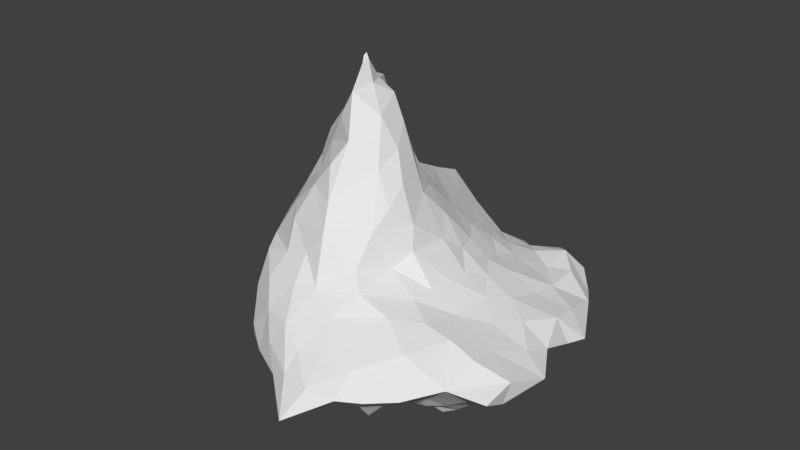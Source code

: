 # Source: Mountain.blend  (saved by Blender 2.78.0; exported with 4.5.12 LTS)
import bpy
from mathutils import Matrix  # noqa: F401  (used for matrix-valued properties, if any)

bpy.ops.wm.read_factory_settings(use_empty=True)
scene = bpy.context.scene
scene.name = 'Scene'

# ---- collections
col_collection_1 = bpy.data.collections.new('Collection 1'); scene.collection.children.link(col_collection_1)

# ---- materials (node trees are filled in below, after node groups)
mat_material = bpy.data.materials.new('Material')
mat_material.alpha_threshold = 0.0
mat_material.use_transparent_shadow = False
mat_material.roughness = 0.5
mat_material.line_color = (0.0, 0.0, 0.0, 1.0)

# ---- material node trees

# ---- world
world_world = bpy.data.worlds.new('World'); scene.world = world_world
world_world.color = (0.05088, 0.05088, 0.05088)
world_world.use_sun_shadow = False
world_world.sun_shadow_jitter_overblur = 0.0
world_world.cycles.sampling_method = 'MANUAL'

# ---- meshes
me_cube = bpy.data.meshes.new('Cube')
me_cube.from_pydata([(-1.378, 1.927, -0.4395), (-1.533, 0.9038, -0.2423), (-0.5908, 1.701, -0.08443), (-0.2019, 2.376, -0.253), (-0.623, 2.159, -0.2284), (-1.034, 1.774, -0.2958), (-0.1342, 0.3021, 2.061), (-0.1687, 0.3103, 2.07), (-0.1559, 0.3522, 2.105), (-1.192, 1.265, -1.274), (-1.201, -0.678, -1.092), (-0.7263, -1.014, -0.377), (-0.2111, 0.4901, 1.807), (1.839, 0.3511, -0.7741), (1.746, 1.688, -0.9951), (-0.2847, -1.094, -0.2305), (-0.3204, 1.6, 0.09874), (1.1, 2.513, -1.158), (-1.842, 1.765, -0.5035), (2.754, 0.01443, -1.333), (2.493, -0.8876, -1.443), (1.07, 1.067, -0.475), (1.461, 0.08363, -0.5402), (0.8514, -1.502, -0.5993), (0.06487, 1.083, 0.4139), (-1.303, -0.2876, -0.8624), (-0.1084, 1.934, -0.05571), (-0.9145, -0.986, -0.8102), (-1.657, 1.266, -0.5566), (1.41, -1.102, -0.5768), (0.1771, 1.954, -0.2897), (0.02907, -0.7832, -1.594), (-0.8897, 1.41, -0.1604), (0.6634, 1.207, -0.1618), (1.332, 1.741, -0.9039), (2.03, 0.6615, -0.861), (0.4081, 1.082, 0.1734), (1.657, 1.183, -0.8103), (1.85, 0.5407, -1.659), (1.06, 2.028, -0.9389), (0.841, 2.154, -1.471), (1.874, 2.141, -1.446), (2.589, 1.287, -1.111), (1.183, 1.677, -1.665), (1.306, 2.367, -1.367), (1.367, 1.074, -0.6883), (2.307, 2.217, -1.354), (0.8151, 1.413, -0.4604), (2.047, 1.575, -1.762), (0.233, 2.349, -0.6368), (1.851, 1.275, -2.056), (1.286, 1.395, -0.7858), (0.4256, 1.997, -0.5481), (1.71, 1.998, -1.059), (0.685, 2.37, -1.011), (-1.646, -0.0727, -1.518), (0.3875, 1.59, -0.2129), (2.079, 2.08, -1.05), (0.8249, 2.475, -1.483), (2.006, 2.573, -1.241), (2.196, 1.015, -1.949), (1.133, 2.251, -1.376), (0.665, 1.729, -0.5618), (2.363, 1.583, -1.501), (0.9876, 1.714, -0.7529), (1.504, 2.524, -1.299), (1.599, 0.7243, -0.6996), (1.753, 2.454, -0.9923), (2.827, 0.3424, -1.153), (0.04282, 1.545, 0.08962), (0.746, 2.024, -0.8104), (2.41, 0.3914, -0.9387), (-1.841, 0.3304, -1.402), (2.782, -0.5253, -1.561), (-0.7203, 0.2396, 0.9541), (0.1843, -0.7993, 0.4965), (-0.4917, -0.9735, -1.444), (-1.011, -0.2993, -0.1152), (-0.6076, -0.5786, 0.2029), (-0.9083, 0.2735, -1.388), (-1.166, 1.111, -0.2742), (0.009773, -0.5603, 0.8858), (-2.297, 0.7373, -1.403), (-0.4692, 1.048, 0.5512), (-0.5607, 0.5771, -1.285), (-0.702, 0.03601, 0.6484), (-0.2408, -0.5994, 0.5562), (-0.9251, -0.6751, -0.3356), (-0.916, 2.406, -0.9354), (-1.674, 1.0, -1.397), (-1.606, 0.6121, -0.5892), (-1.133, 0.1361, 0.0356), (-1.365, 0.3746, -0.1963), (-1.318, -0.2617, -1.508), (-2.192, 1.789, -1.021), (-0.5195, 0.6488, 0.9863), (-1.164, 0.6625, -1.428), (1.803, -0.2446, -0.7806), (1.34, -0.6443, -1.902), (-0.102, 0.5339, 1.731), (0.8249, -0.369, 0.4418), (2.108, -1.712, -1.171), (1.751, -0.7971, -0.6672), (1.815, 2.703, -1.321), (-0.2677, 0.8148, 1.658), (1.44, -0.2629, -0.5446), (2.627, 0.8662, -1.027), (0.1608, -0.3741, 1.187), (-0.3636, -0.1156, 0.9807), (0.5673, 0.7618, 0.3191), (0.447, 2.697, -1.252), (3.172, -0.2399, -1.144), (0.9993, -0.5319, -0.2701), (0.8932, 0.7052, 0.01001), (-0.8354, 0.7676, 0.5953), (3.012, -0.7429, -1.006), (1.505, 2.731, -1.15), (-0.1056, 0.3323, 2.039), (0.8022, -0.9858, -0.1593), (-0.4178, 0.6981, 1.401), (0.984, -1.126, -0.391), (0.2949, -1.018, 0.2029), (0.5687, -1.337, -1.511), (0.8144, -0.6672, 0.2357), (0.4269, -1.328, -0.4116), (0.5541, -0.2598, 0.8486), (0.7618, -1.904, -1.438), (1.1, 0.403, -0.1921), (-0.03637, -1.167, -1.494), (0.4191, -1.484, -1.485), (0.1121, -1.379, -0.4412), (-0.7179, -1.254, -0.8099), (0.06858, -1.109, -0.1294), (0.7218, -1.316, -1.546), (-0.1233, -1.639, -0.7775), (-0.4689, -0.2243, 0.5849), (0.9994, -0.09576, 0.17), (-0.6294, -0.05696, -1.285), (-0.3052, -1.428, -1.41), (-1.136, 0.5659, 0.2932), (-0.7977, 1.193, -0.09478), (-1.14, -0.06712, -1.537), (0.3363, -1.797, -0.7656), (-0.9718, -0.7249, -1.398), (-0.884, -0.2652, -1.478), (-0.1814, -0.1302, 1.372), (1.097, -0.2263, -0.1337), (-0.3957, -0.8366, 0.1218), (-0.6876, -0.5144, -1.505), (-0.3156, -0.7627, -1.545), (0.3683, 0.4703, 1.256), (-1.717, 0.5762, -1.495), (-1.181, -0.2265, -0.5287), (1.466, 0.4044, -0.5782), (-1.323, 1.508, -0.3841), (-1.561, 0.1532, -0.8885), (2.126, 1.533, -1.033), (-1.575, 0.09503, -1.604), (-0.3982, -1.337, -0.5509), (-0.1061, 0.2173, 2.01), (-0.1578, 0.9622, 0.8491), (-2.109, 1.231, -1.322), (0.7679, -0.03425, 0.6493), (0.7685, 0.3893, 0.3858), (2.813, 0.8703, -1.348), (-0.3909, 0.1387, 1.333), (-0.2726, 1.384, 0.2316), (-0.01762, -0.08834, 1.724), (-0.8311, -0.125, 0.2892), (-1.335, 0.8378, 0.01697), (-0.3286, -0.3591, -1.69), (1.462, 2.06, -1.424), (0.7346, -0.5045, -1.375), (0.3288, 0.06995, 1.43), (2.114, 1.145, -0.9782), (0.01049, 2.674, -0.8952), (-1.272, 0.3158, -1.585), (-0.5292, 1.248, 0.1248), (0.02451, 0.2673, 1.759), (-0.1438, 0.4268, 1.923), (0.1489, 0.5383, 1.588), (2.194, 0.04509, -0.9077), (-0.8639, 0.3441, 0.6325), (0.5745, 0.4315, 0.7936), (0.3695, 0.6789, 0.7531), (1.422, -0.5948, -0.558), (-1.98, 2.109, -0.8873), (-0.2191, 0.2937, 1.73), (2.939, -0.782, -1.325), (-0.5853, -1.234, -1.359), (1.186, 0.723, -0.4307), (1.361, 2.254, -1.056), (0.8415, 2.784, -1.289), (2.512, 1.873, -1.289), (-0.8997, 0.99, 0.159), (-0.1521, 0.8503, 1.265), (0.5432, 0.1437, 1.02), (2.875, 1.2, -1.412), (1.37, 0.1657, -1.778), (-0.1693, 0.3965, -1.443), (1.213, -1.335, -1.847), (1.752, 1.089, -1.772), (0.9321, -1.582, -1.548), (2.206, 0.771, -1.449), (2.369, -0.604, -1.696), (1.426, -1.653, -1.592), (-0.9249, 2.683, -0.9019), (1.416, 0.4355, -1.612), (-1.876, 2.648, -1.211), (1.718, -1.565, -1.482), (0.9522, -0.5464, -1.711), (-1.01, -0.3773, -1.499), (2.06, -0.5173, -1.977), (-0.4788, -1.593, -1.169), (-0.1791, 1.849, -1.836), (-0.1513, 2.973, -1.157), (2.064, -0.08131, -1.922), (0.3951, 2.239, -1.575), (0.8761, 1.412, -2.212), (1.684, 1.765, -1.61), (2.557, 0.5199, -1.468), (0.4321, -1.04, -1.552), (0.654, 1.804, -1.675), (0.3218, -0.1509, -1.428), (1.879, -0.5619, -2.068), (2.42, -0.292, -1.727), (0.8769, -0.1273, -1.792), (-1.048, 2.068, -1.389), (1.786, -1.995, -1.181), (-0.7718, -1.148, -1.144), (-1.442, -0.3138, -1.32), (0.5748, -2.11, -1.419), (0.973, -1.081, -1.676), (2.503, -0.4167, -0.9384), (1.117, -2.269, -1.126), (-0.4091, 1.426, -1.727), (0.6866, -2.188, -1.134), (-0.7407, 1.1, -1.473), (-1.858, 1.814, -1.135), (1.583, -1.25, -1.711), (-0.5117, 1.748, -1.64), (-0.1535, -1.815, -1.338), (1.332, -1.115, -1.827), (-1.493, 2.524, -1.354), (0.7086, -1.962, -0.9261), (1.401, -1.463, -1.836), (1.285, 1.149, -1.937), (1.86, -0.9034, -1.787), (-0.793, 3.204, -1.089), (1.483, -1.858, -0.9163), (1.883, -1.338, -0.7963), (1.897, -1.131, -1.479), (1.443, -1.479, -0.7454), (0.02737, 2.344, -1.621), (2.948, -1.132, -1.155), (2.753, -0.01385, -1.038), (-1.372, 2.373, -0.6281), (-0.522, 2.75, -0.9365), (0.9392, 0.7497, -1.867), (2.522, -0.7933, -0.888), (0.5158, 1.445, -1.987), (-0.5221, -1.555, -1.357), (-0.3016, 1.014, -1.623), (-0.01256, 0.9354, -1.757), (-0.2901, 2.586, -1.266), (1.198, -1.523, -1.703), (0.1014, 2.601, -1.324), (-1.083, -0.6641, -0.7026), (0.2195, 0.8977, -2.111), (-1.936, 1.345, -0.8791), (-0.187, 0.7037, -1.533), (2.081, -0.7912, -1.746), (0.3881, -0.6738, -1.496), (-0.818, 1.664, -1.511), (0.1386, 0.1145, -1.622), (1.777, -0.4494, -2.047), (1.452, 1.451, -1.822), (0.6632, 1.147, -2.45), (0.6851, -1.529, -1.495), (-2.163, 1.031, -1.087), (1.475, 0.7937, -1.697), (-1.879, 0.5426, -1.07), (0.4101, -2.04, -1.084), (0.09384, -1.626, -1.437), (0.1333, -1.896, -1.05), (0.1009, 0.5738, -1.614), (2.514, 1.1, -1.578), (1.043, 0.3034, -1.638), (1.631, -0.9588, -1.796), (2.428, -1.242, -1.122), (2.079, -1.405, -1.262), (2.175, 1.898, -1.552), (0.415, -2.123, -1.304), (1.267, -1.908, -1.454), (-1.417, 2.673, -1.07), (1.509, -2.191, -1.161), (2.102, -0.7311, -0.7946), (2.08, 0.2757, -1.789), (2.322, 0.154, -1.619), (0.6823, 0.8954, -2.139), (1.549, -1.785, -1.439), (0.3446, 0.4666, -1.991), (-0.9857, 2.058, -1.698), (-1.721, 2.154, -1.211), (-0.4768, 2.514, -0.5959), (0.1407, 2.001, -2.034), (0.2579, -1.964, -1.431), (0.4897, 0.02685, -1.805), (-1.986, 0.887, -1.446), (1.528, -0.1563, -2.081), (-1.466, 1.741, -1.468), (1.167, -1.68, -0.7578), (-0.3619, 2.202, -1.766), (0.3105, -0.4417, -1.252), (-1.107, 1.664, -1.467), (-1.699, 0.1028, -1.255), (-1.873, 0.8214, -0.8288), (-0.2386, 0.001242, -1.471), (0.3532, 1.232, -2.201), (-1.193, 2.381, -1.418), (0.4204, -1.835, -1.444), (1.804, -0.692, -1.927), (-0.9524, 2.349, -0.514), (0.9802, -2.589, -1.472), (-0.6499, 2.736, -1.201), (0.722, 0.3837, -1.817), (-0.6555, 2.055, -1.479), (-1.758, 1.379, -1.274), (-1.136, 2.892, -1.138), (0.06219, 1.326, -1.983), (-0.4257, -1.563, -1.413), (0.9999, -1.837, -0.8549)], [], [(1, 169, 80), (151, 96, 176), (127, 113, 163), (54, 39, 17), (39, 54, 70), (140, 194, 177), (26, 69, 30), (22, 146, 105), (109, 163, 113), (45, 190, 66), (45, 66, 37), (185, 97, 105), (39, 64, 34), (65, 116, 103), (190, 153, 66), (51, 45, 37), (56, 30, 69), (34, 64, 51), (87, 27, 11), (130, 132, 15), (70, 64, 39), (141, 157, 176), (56, 62, 52), (33, 113, 21), (22, 105, 97), (109, 36, 24), (56, 33, 47), (127, 153, 190), (69, 24, 36), (120, 112, 118), (185, 29, 102), (70, 62, 64), (22, 97, 13), (66, 13, 35), (21, 51, 47), (56, 47, 62), (77, 78, 168), (21, 190, 45), (21, 45, 51), (33, 36, 109), (69, 166, 24), (47, 33, 21), (120, 185, 112), (97, 181, 13), (56, 52, 30), (47, 51, 64), (22, 13, 153), (112, 105, 146), (127, 146, 22), (190, 21, 113), (69, 33, 56), (160, 24, 166), (61, 65, 44), (66, 153, 13), (33, 109, 113), (190, 113, 127), (151, 176, 157), (127, 22, 153), (65, 103, 59), (120, 29, 185), (69, 36, 33), (69, 16, 166), (47, 64, 62), (41, 171, 44), (123, 146, 136), (191, 17, 39), (123, 136, 100), (112, 185, 105), (46, 59, 67), (136, 127, 163), (67, 59, 116), (156, 42, 193), (136, 162, 100), (41, 44, 65), (162, 136, 163), (120, 118, 124), (125, 100, 162), (67, 191, 53), (46, 57, 193), (102, 97, 185), (41, 59, 46), (156, 174, 42), (100, 125, 123), (156, 53, 14), (136, 146, 127), (193, 57, 156), (46, 67, 57), (123, 112, 146), (123, 118, 112), (57, 67, 53), (156, 57, 53), (63, 46, 193), (41, 65, 59), (193, 197, 63), (59, 103, 116), (78, 147, 86), (91, 77, 168), (54, 49, 52), (52, 62, 70), (15, 11, 158), (15, 147, 78), (87, 78, 77), (35, 37, 66), (139, 182, 114), (35, 13, 181), (78, 86, 135), (80, 140, 32), (8, 12, 7), (168, 135, 85), (26, 16, 69), (15, 78, 87), (10, 152, 25), (2, 26, 4), (177, 166, 16), (155, 152, 92), (77, 91, 152), (92, 1, 90), (177, 32, 140), (92, 169, 1), (75, 123, 125), (131, 11, 27), (81, 86, 75), (154, 5, 0), (83, 160, 166), (177, 16, 2), (131, 158, 11), (194, 80, 169), (18, 154, 0), (177, 83, 166), (121, 124, 118), (2, 4, 5), (177, 2, 32), (15, 87, 11), (121, 75, 86), (158, 131, 134), (158, 130, 15), (139, 194, 169), (132, 147, 15), (28, 90, 1), (182, 95, 114), (92, 91, 139), (155, 25, 152), (2, 5, 32), (77, 152, 87), (68, 106, 71), (30, 52, 49), (54, 52, 70), (30, 3, 26), (91, 92, 152), (8, 6, 117), (182, 91, 168), (2, 16, 26), (85, 182, 168), (139, 114, 194), (168, 78, 135), (182, 139, 91), (3, 4, 26), (28, 1, 80), (60, 50, 48), (194, 140, 80), (90, 155, 92), (71, 35, 181), (92, 139, 169), (30, 49, 3), (297, 216, 198), (219, 171, 41), (296, 250, 289), (206, 257, 248), (99, 117, 178), (212, 216, 225), (251, 239, 288), (111, 115, 188), (246, 201, 280), (119, 95, 165), (214, 240, 326), (255, 111, 68), (207, 38, 198), (245, 242, 239), (312, 326, 264), (111, 233, 115), (107, 75, 125), (159, 7, 187), (319, 243, 328), (223, 313, 170), (329, 318, 299), (239, 251, 209), (111, 19, 68), (60, 286, 203), (276, 43, 219), (31, 221, 128), (322, 256, 5), (268, 301, 285), (298, 220, 68), (99, 104, 12), (286, 164, 203), (291, 48, 41), (163, 183, 162), (102, 296, 97), (145, 108, 107), (101, 250, 228), (246, 276, 201), (291, 46, 63), (43, 61, 171), (210, 98, 232), (111, 188, 73), (115, 254, 188), (197, 42, 106), (286, 197, 164), (201, 50, 60), (253, 266, 217), (242, 245, 200), (197, 106, 164), (37, 35, 174), (34, 14, 53), (106, 35, 71), (296, 102, 250), (287, 207, 198), (234, 236, 323), (240, 214, 235), (222, 43, 218), (255, 181, 233), (212, 225, 204), (150, 183, 184), (219, 43, 171), (235, 214, 329), (254, 20, 188), (201, 60, 38), (293, 323, 126), (60, 48, 63), (331, 23, 244), (306, 231, 292), (275, 224, 321), (108, 165, 85), (209, 228, 300), (17, 65, 61), (257, 175, 215), (212, 271, 321), (9, 314, 273), (266, 324, 215), (167, 145, 107), (268, 299, 301), (198, 226, 287), (234, 244, 236), (99, 195, 104), (252, 249, 250), (199, 270, 285), (99, 178, 180), (265, 205, 293), (150, 196, 183), (244, 142, 236), (308, 161, 89), (4, 322, 5), (245, 209, 205), (23, 29, 120), (99, 12, 179), (320, 129, 126), (107, 81, 75), (265, 202, 232), (252, 29, 23), (241, 261, 330), (180, 178, 173), (48, 219, 41), (235, 237, 273), (204, 225, 73), (173, 125, 196), (124, 132, 130), (296, 233, 97), (134, 284, 142), (295, 234, 323), (37, 156, 14), (37, 14, 34), (319, 310, 303), (159, 6, 7), (306, 320, 231), (101, 289, 250), (221, 31, 272), (216, 212, 275), (223, 170, 317), (187, 7, 12), (108, 81, 107), (17, 61, 58), (132, 121, 147), (124, 130, 142), (249, 228, 250), (275, 98, 309), (223, 307, 172), (274, 317, 199), (213, 241, 134), (134, 142, 130), (221, 133, 122), (209, 101, 228), (305, 253, 217), (148, 149, 76), (258, 299, 218), (242, 98, 288), (295, 293, 228), (212, 204, 271), (99, 180, 195), (229, 261, 213), (230, 10, 25), (278, 202, 126), (76, 143, 148), (230, 155, 315), (213, 131, 229), (269, 18, 94), (274, 285, 307), (210, 172, 226), (205, 300, 293), (293, 126, 202), (273, 240, 235), (17, 191, 67), (144, 137, 148), (10, 230, 143), (261, 229, 189), (234, 295, 249), (269, 161, 279), (257, 304, 175), (231, 323, 292), (263, 270, 262), (255, 233, 111), (273, 237, 9), (94, 18, 186), (289, 254, 115), (274, 199, 285), (297, 198, 38), (28, 269, 279), (230, 93, 143), (211, 143, 93), (216, 275, 309), (121, 118, 123), (268, 329, 299), (302, 273, 314), (84, 137, 79), (111, 73, 19), (307, 325, 287), (226, 307, 287), (151, 89, 96), (28, 80, 154), (211, 148, 143), (246, 280, 258), (280, 201, 38), (110, 192, 58), (315, 72, 55), (312, 264, 266), (317, 137, 199), (315, 281, 72), (141, 137, 144), (128, 283, 138), (324, 248, 215), (309, 98, 226), (297, 38, 203), (144, 211, 141), (258, 207, 287), (96, 84, 79), (269, 28, 18), (23, 124, 142), (131, 213, 134), (208, 294, 328), (141, 176, 79), (206, 294, 256), (325, 307, 301), (260, 218, 277), (199, 84, 270), (295, 323, 293), (251, 20, 289), (270, 84, 262), (141, 79, 137), (299, 258, 301), (321, 247, 288), (61, 44, 171), (251, 289, 290), (255, 71, 181), (94, 238, 327), (251, 247, 271), (322, 4, 304), (72, 157, 55), (43, 40, 61), (220, 164, 68), (256, 0, 5), (31, 170, 313), (10, 267, 152), (314, 9, 310), (195, 160, 95), (219, 48, 50), (315, 155, 281), (323, 236, 292), (74, 165, 95), (259, 115, 233), (237, 96, 9), (232, 221, 172), (295, 228, 249), (145, 167, 165), (172, 210, 232), (82, 279, 161), (290, 289, 101), (34, 191, 39), (192, 54, 17), (115, 259, 289), (31, 128, 149), (305, 214, 312), (242, 288, 239), (74, 85, 165), (99, 179, 117), (96, 79, 176), (242, 232, 98), (227, 88, 326), (83, 114, 95), (241, 283, 306), (209, 300, 205), (238, 94, 186), (304, 3, 175), (276, 219, 50), (294, 206, 328), (60, 63, 286), (322, 304, 206), (208, 303, 186), (49, 175, 3), (282, 292, 236), (266, 253, 312), (269, 94, 161), (108, 135, 86), (250, 102, 29), (137, 317, 170), (230, 55, 93), (302, 314, 310), (304, 257, 206), (218, 299, 277), (263, 262, 329), (189, 330, 261), (232, 133, 221), (20, 73, 188), (34, 53, 191), (172, 272, 313), (23, 120, 124), (330, 189, 138), (298, 19, 225), (249, 331, 234), (305, 217, 222), (235, 329, 262), (148, 137, 170), (308, 151, 82), (282, 142, 284), (237, 235, 262), (222, 40, 43), (266, 215, 110), (93, 157, 141), (319, 324, 88), (241, 330, 138), (272, 31, 313), (260, 222, 218), (226, 172, 307), (83, 177, 194), (216, 309, 198), (138, 76, 128), (278, 126, 129), (225, 19, 73), (316, 279, 281), (263, 285, 270), (322, 206, 256), (249, 311, 331), (221, 122, 129), (28, 154, 18), (68, 164, 106), (265, 245, 205), (106, 42, 174), (209, 251, 290), (198, 309, 226), (278, 129, 122), (58, 61, 40), (230, 25, 155), (296, 259, 233), (83, 95, 160), (98, 210, 226), (294, 208, 256), (263, 329, 268), (221, 129, 128), (218, 246, 258), (296, 289, 259), (159, 187, 167), (20, 271, 204), (76, 189, 143), (229, 27, 10), (307, 285, 301), (12, 104, 119), (150, 160, 195), (17, 116, 65), (189, 76, 138), (217, 40, 222), (229, 10, 143), (327, 310, 9), (233, 181, 97), (184, 24, 160), (110, 54, 192), (229, 143, 189), (204, 73, 20), (271, 20, 251), (264, 88, 324), (281, 155, 90), (173, 167, 107), (242, 200, 232), (320, 283, 129), (246, 218, 276), (183, 163, 184), (196, 162, 183), (173, 178, 167), (217, 58, 40), (23, 311, 252), (110, 49, 54), (179, 8, 117), (241, 213, 261), (60, 203, 38), (245, 239, 209), (104, 195, 119), (305, 222, 260), (292, 282, 284), (327, 89, 161), (211, 144, 148), (303, 238, 186), (230, 315, 55), (297, 298, 216), (93, 55, 157), (9, 96, 89), (283, 128, 129), (304, 4, 3), (265, 293, 202), (154, 80, 32), (323, 231, 126), (279, 316, 28), (319, 303, 243), (267, 87, 152), (159, 167, 178), (320, 126, 231), (319, 88, 227), (298, 68, 19), (229, 131, 27), (37, 34, 51), (319, 328, 324), (241, 138, 283), (159, 117, 6), (154, 32, 5), (277, 318, 260), (208, 186, 256), (106, 174, 35), (48, 291, 63), (197, 193, 42), (326, 88, 264), (292, 284, 241), (278, 122, 133), (46, 291, 41), (317, 274, 223), (280, 38, 207), (241, 306, 292), (223, 172, 313), (200, 245, 265), (298, 225, 216), (218, 43, 276), (311, 249, 252), (90, 316, 281), (212, 321, 224), (267, 10, 27), (321, 271, 247), (71, 255, 68), (285, 263, 268), (212, 224, 275), (274, 307, 223), (217, 266, 110), (220, 298, 203), (321, 288, 98), (161, 308, 82), (227, 326, 273), (266, 264, 324), (202, 278, 133), (164, 220, 203), (82, 281, 279), (148, 170, 149), (87, 267, 27), (318, 277, 299), (327, 161, 94), (17, 67, 116), (329, 214, 305), (303, 310, 238), (234, 331, 244), (247, 251, 288), (134, 130, 158), (300, 228, 293), (37, 174, 156), (306, 283, 320), (254, 289, 20), (311, 23, 331), (72, 151, 157), (305, 312, 253), (325, 258, 287), (151, 308, 89), (197, 286, 63), (256, 18, 0), (258, 280, 207), (243, 208, 328), (310, 327, 238), (133, 232, 202), (227, 273, 302), (276, 50, 201), (121, 86, 147), (221, 272, 172), (108, 145, 165), (237, 84, 96), (318, 329, 260), (108, 86, 81), (214, 326, 312), (31, 149, 170), (275, 321, 98), (199, 137, 84), (149, 128, 76), (180, 150, 195), (196, 150, 173), (187, 165, 167), (6, 8, 7), (121, 132, 124), (83, 194, 114), (142, 244, 23), (316, 90, 28), (209, 290, 101), (303, 208, 243), (121, 123, 75), (74, 182, 85), (17, 58, 192), (150, 184, 160), (187, 12, 119), (173, 107, 125), (196, 125, 162), (175, 49, 110), (237, 262, 84), (142, 282, 236), (217, 110, 58), (180, 173, 150), (257, 215, 248), (329, 305, 260), (29, 252, 250), (256, 186, 18), (8, 179, 12), (184, 109, 24), (319, 227, 302), (109, 184, 163), (324, 328, 248), (258, 325, 301), (182, 74, 95), (151, 72, 82), (211, 93, 141), (281, 82, 72), (117, 159, 178), (298, 297, 203), (232, 200, 265), (187, 119, 165), (327, 9, 89), (284, 134, 241), (175, 110, 215), (206, 248, 328), (319, 302, 310), (240, 273, 326), (135, 108, 85), (195, 95, 119)])
_uv = me_cube.uv_layers.new(name='UVMap')
_uv.uv.foreach_set('vector', [0.6891, 0.5742, 0.7105, 0.551, 0.726, 0.5908, 0.5748, 0.8354, 0.5747, 0.7802, 0.6083, 0.7981, 0.0898, 0.7135, 0.1291, 0.7083, 0.1371, 0.7577, 0.8412, 0.8387, 0.8253, 0.878, 0.7981, 0.837, 0.1471, 0.5482, 0.1847, 0.5217, 0.1715, 0.5596, 0.7643, 0.5836, 0.7556, 0.5513, 0.7936, 0.5716, 0.2539, 0.6248, 0.2302, 0.6612, 0.2267, 0.605, 0.03333, 0.7084, 0.05725, 0.761, 0.01471, 0.7321, 0.1667, 0.7285, 0.1371, 0.7577, 0.1291, 0.7083, 0.0876, 0.6301, 0.09107, 0.6738, 0.05367, 0.652, 0.0876, 0.6301, 0.05367, 0.652, 0.07077, 0.6121, 0.5681, 0.1773, 0.597, 0.138, 0.5951, 0.1801, 0.1471, 0.5482, 0.1428, 0.5836, 0.1168, 0.5689, 0.4646, 0.479, 0.441, 0.4746, 0.4566, 0.4446, 0.09107, 0.6738, 0.04936, 0.6836, 0.05367, 0.652, 0.8355, 0.9333, 0.8437, 0.9614, 0.813, 0.9583, 0.1976, 0.6343, 0.2267, 0.605, 0.2302, 0.6612, 0.1168, 0.5689, 0.1428, 0.5836, 0.1057, 0.6014, 0.2238, 0.2454, 0.2136, 0.1905, 0.2501, 0.2173, 0.4718, 0.2907, 0.5057, 0.3106, 0.4913, 0.3383, 0.1715, 0.5596, 0.1428, 0.5836, 0.1471, 0.5482, 0.8457, 0.32, 0.8648, 0.2834, 0.8792, 0.3177, 0.1976, 0.6343, 0.1719, 0.5982, 0.2018, 0.5821, 0.1624, 0.6627, 0.1291, 0.7083, 0.1152, 0.6476, 0.6229, 0.1824, 0.5951, 0.1801, 0.597, 0.138, 0.1667, 0.7285, 0.1868, 0.6969, 0.2189, 0.7161, 0.1976, 0.6343, 0.1624, 0.6627, 0.1503, 0.6263, 0.0898, 0.7135, 0.04936, 0.6836, 0.09107, 0.6738, 0.2302, 0.6612, 0.2189, 0.7161, 0.1868, 0.6969, 0.0, 0.8053, 0.03881, 0.7729, 0.03008, 0.8133, 0.5681, 0.1773, 0.5275, 0.1717, 0.5576, 0.1409, 0.1715, 0.5596, 0.1719, 0.5982, 0.1428, 0.5836, 0.6229, 0.1824, 0.597, 0.138, 0.6447, 0.142, 0.6697, 0.1709, 0.6447, 0.142, 0.6708, 0.1248, 0.1152, 0.6476, 0.1057, 0.6014, 0.1503, 0.6263, 0.1976, 0.6343, 0.1503, 0.6263, 0.1719, 0.5982, 0.2115, 0.2867, 0.2659, 0.2848, 0.2346, 0.3237, 0.1152, 0.6476, 0.09107, 0.6738, 0.0876, 0.6301, 0.1152, 0.6476, 0.0876, 0.6301, 0.1057, 0.6014, 0.1624, 0.6627, 0.1868, 0.6969, 0.1667, 0.7285, 0.8509, 0.5946, 0.8213, 0.5733, 0.8504, 0.5395, 0.1503, 0.6263, 0.1624, 0.6627, 0.1152, 0.6476, 0.5209, 0.2173, 0.5681, 0.1773, 0.573, 0.2279, 0.597, 0.138, 0.6258, 0.101, 0.6447, 0.142, 0.1976, 0.6343, 0.2018, 0.5821, 0.2267, 0.605, 0.1503, 0.6263, 0.1057, 0.6014, 0.1428, 0.5836, 0.03333, 0.7084, 0.01484, 0.671, 0.04936, 0.6836, 0.573, 0.2279, 0.5951, 0.1801, 0.606, 0.2283, 0.0898, 0.7135, 0.05725, 0.761, 0.03333, 0.7084, 0.09107, 0.6738, 0.1152, 0.6476, 0.1291, 0.7083, 0.2302, 0.6612, 0.1624, 0.6627, 0.1976, 0.6343, 0.2467, 0.7569, 0.2189, 0.7161, 0.2466, 0.6842, 0.4838, 0.5209, 0.4646, 0.479, 0.477, 0.5015, 0.05367, 0.652, 0.04936, 0.6836, 0.01484, 0.671, 0.1624, 0.6627, 0.1667, 0.7285, 0.1291, 0.7083, 0.09107, 0.6738, 0.1291, 0.7083, 0.0898, 0.7135, 0.5748, 0.8354, 0.6083, 0.7981, 0.6217, 0.8326, 0.0898, 0.7135, 0.03333, 0.7084, 0.04936, 0.6836, 0.2709, 0.9779, 0.256, 0.9463, 0.2709, 0.9294, 0.5209, 0.2173, 0.5275, 0.1717, 0.5681, 0.1773, 0.2302, 0.6612, 0.1868, 0.6969, 0.1624, 0.6627, 0.8509, 0.5946, 0.8183, 0.5978, 0.8213, 0.5733, 0.1503, 0.6263, 0.1428, 0.5836, 0.1719, 0.5982, 0.5095, 0.4516, 0.5076, 0.4935, 0.477, 0.5015, 0.0671, 0.8196, 0.05725, 0.761, 0.08544, 0.7744, 0.7886, 0.8692, 0.7981, 0.837, 0.8253, 0.878, 0.0671, 0.8196, 0.08544, 0.7744, 0.09366, 0.8137, 0.573, 0.2279, 0.5681, 0.1773, 0.5951, 0.1801, 0.3253, 0.6617, 0.3137, 0.7078, 0.2806, 0.7109, 0.08544, 0.7744, 0.0898, 0.7135, 0.1371, 0.7577, 0.2806, 0.7109, 0.3137, 0.7078, 0.2918, 0.7461, 0.2745, 0.6126, 0.2917, 0.5685, 0.3186, 0.6223, 0.08544, 0.7744, 0.1263, 0.8058, 0.09366, 0.8137, 0.5095, 0.4516, 0.477, 0.5015, 0.4646, 0.479, 0.1263, 0.8058, 0.08544, 0.7744, 0.1371, 0.7577, 0.5209, 0.2173, 0.5367, 0.2448, 0.4869, 0.2642, 0.6315, 0.3171, 0.6128, 0.2747, 0.6465, 0.2923, 0.5104, 0.9032, 0.5499, 0.888, 0.5454, 0.9235, 0.3253, 0.6617, 0.288, 0.6623, 0.3186, 0.6223, 0.1508, 0.909, 0.186, 0.9461, 0.1433, 0.9461, 0.5095, 0.4516, 0.4672, 0.4295, 0.507, 0.4083, 0.7272, 0.9973, 0.6998, 0.9909, 0.7272, 0.9488, 0.6128, 0.2747, 0.6315, 0.3171, 0.5799, 0.2637, 0.7555, 0.9417, 0.7702, 0.8973, 0.7813, 0.9205, 0.08544, 0.7744, 0.05725, 0.761, 0.0898, 0.7135, 0.3186, 0.6223, 0.288, 0.6623, 0.2745, 0.6126, 0.3253, 0.6617, 0.2806, 0.7109, 0.288, 0.6623, 0.0671, 0.8196, 0.03881, 0.7729, 0.05725, 0.761, 0.0671, 0.8196, 0.03008, 0.8133, 0.03881, 0.7729, 0.5166, 0.9453, 0.5104, 0.9032, 0.5454, 0.9235, 0.5499, 0.971, 0.5166, 0.9453, 0.5454, 0.9235, 0.854, 0.9373, 0.8838, 0.9735, 0.8509, 0.9676, 0.5095, 0.4516, 0.4646, 0.479, 0.4672, 0.4295, 0.1112, 0.8911, 0.1124, 0.9641, 0.08457, 0.9169, 0.3137, 0.7078, 0.3168, 0.7279, 0.2918, 0.7461, 0.2659, 0.2848, 0.286, 0.2582, 0.3061, 0.3018, 0.19, 0.3271, 0.2115, 0.2867, 0.2346, 0.3237, 0.1847, 0.5217, 0.2285, 0.5526, 0.2018, 0.5821, 0.2018, 0.5821, 0.1719, 0.5982, 0.1715, 0.5596, 0.4913, 0.3383, 0.4772, 0.373, 0.4543, 0.3325, 0.285, 0.2134, 0.286, 0.2582, 0.2659, 0.2848, 0.2238, 0.2454, 0.2659, 0.2848, 0.2115, 0.2867, 0.01697, 0.6423, 0.07077, 0.6121, 0.05367, 0.652, 0.7288, 0.5124, 0.7557, 0.4728, 0.7648, 0.5047, 0.6708, 0.1248, 0.6447, 0.142, 0.6258, 0.101, 0.2659, 0.2848, 0.3061, 0.3018, 0.2755, 0.3318, 0.726, 0.5908, 0.7643, 0.5836, 0.7584, 0.6033, 0.3487, 0.4746, 0.3206, 0.4615, 0.3484, 0.4698, 0.2346, 0.3237, 0.2755, 0.3318, 0.2532, 0.3577, 0.841, 0.6319, 0.8183, 0.5978, 0.8509, 0.5946, 0.285, 0.2134, 0.2659, 0.2848, 0.2238, 0.2454, 0.1655, 0.1942, 0.1746, 0.2636, 0.1522, 0.2374, 0.792, 0.6179, 0.841, 0.6319, 0.7943, 0.6598, 0.7936, 0.5716, 0.8213, 0.5733, 0.8183, 0.5978, 0.1132, 0.2678, 0.1746, 0.2636, 0.1515, 0.3291, 0.2115, 0.2867, 0.19, 0.3271, 0.1746, 0.2636, 0.1515, 0.3291, 0.1108, 0.3613, 0.103, 0.3191, 0.6291, 0.888, 0.6291, 0.9339, 0.6178, 0.9132, 0.1515, 0.3291, 0.1396, 0.3724, 0.1108, 0.3613, 0.562, 0.3295, 0.5799, 0.2637, 0.6315, 0.3171, 0.2383, 0.1698, 0.2501, 0.2173, 0.2136, 0.1905, 0.3358, 0.3234, 0.3061, 0.3018, 0.3347, 0.2754, 0.7163, 0.6261, 0.7489, 0.6381, 0.7173, 0.6589, 0.8026, 0.5272, 0.8348, 0.4999, 0.8213, 0.5733, 0.7936, 0.5716, 0.8183, 0.5978, 0.792, 0.6179, 0.2383, 0.1698, 0.2741, 0.1771, 0.2501, 0.2173, 0.7556, 0.5513, 0.726, 0.5908, 0.7105, 0.551, 0.6707, 0.6523, 0.7163, 0.6261, 0.7173, 0.6589, 0.7936, 0.5716, 0.8026, 0.5272, 0.8213, 0.5733, 0.535, 0.305, 0.4869, 0.2642, 0.5367, 0.2448, 0.792, 0.6179, 0.7943, 0.6598, 0.7489, 0.6381, 0.7936, 0.5716, 0.792, 0.6179, 0.7584, 0.6033, 0.4913, 0.3383, 0.4992, 0.3965, 0.4772, 0.373, 0.335, 0.2374, 0.3347, 0.2754, 0.3061, 0.3018, 0.2741, 0.1771, 0.2383, 0.1698, 0.2911, 0.1354, 0.4543, 0.3325, 0.4718, 0.2907, 0.4913, 0.3383, 0.7288, 0.5124, 0.7556, 0.5513, 0.7105, 0.551, 0.5057, 0.3106, 0.524, 0.3658, 0.4913, 0.3383, 0.0657, 0.3619, 0.103, 0.3191, 0.1108, 0.3613, 0.7557, 0.4728, 0.7983, 0.4684, 0.7648, 0.5047, 0.1515, 0.3291, 0.19, 0.3271, 0.181, 0.3725, 0.1132, 0.2678, 0.1522, 0.2374, 0.1746, 0.2636, 0.792, 0.6179, 0.7489, 0.6381, 0.7584, 0.6033, 0.2115, 0.2867, 0.1746, 0.2636, 0.2238, 0.2454, 0.6573, 0.03742, 0.6976, 0.06677, 0.658, 0.08432, 0.2267, 0.605, 0.2018, 0.5821, 0.2285, 0.5526, 0.1847, 0.5217, 0.2018, 0.5821, 0.1715, 0.5596, 0.2267, 0.605, 0.2745, 0.5808, 0.2539, 0.6248, 0.19, 0.3271, 0.1515, 0.3291, 0.1746, 0.2636, 0.3542, 0.5815, 0.3552, 0.5883, 0.3516, 0.5891, 0.227, 0.3787, 0.19, 0.3271, 0.2346, 0.3237, 0.792, 0.6179, 0.8183, 0.5978, 0.841, 0.6319, 0.2532, 0.3577, 0.227, 0.3787, 0.2346, 0.3237, 0.7288, 0.5124, 0.7648, 0.5047, 0.7556, 0.5513, 0.2346, 0.3237, 0.2659, 0.2848, 0.2755, 0.3318, 0.227, 0.3787, 0.181, 0.3725, 0.19, 0.3271, 0.8365, 0.6765, 0.7943, 0.6598, 0.841, 0.6319, 0.6786, 0.6217, 0.6891, 0.5742, 0.726, 0.5908, 0.6304, 0.4451, 0.6075, 0.4719, 0.5732, 0.447, 0.7556, 0.5513, 0.7643, 0.5836, 0.726, 0.5908, 0.103, 0.3191, 0.1132, 0.2678, 0.1515, 0.3291, 0.658, 0.08432, 0.6708, 0.1248, 0.6258, 0.101, 0.1515, 0.3291, 0.181, 0.3725, 0.1396, 0.3724, 0.2267, 0.605, 0.2285, 0.5526, 0.2745, 0.5808, 0.9416, 0.5698, 0.9117, 0.5487, 0.9686, 0.5042, 0.5443, 0.4782, 0.5076, 0.4935, 0.5095, 0.4516, 0.5678, 0.1048, 0.5137, 0.1173, 0.5232, 0.05604, 0.7643, 0.7443, 0.8022, 0.7514, 0.7822, 0.7936, 0.2631, 0.8492, 0.2672, 0.8852, 0.242, 0.8689, 0.8265, 0.2358, 0.8298, 0.2715, 0.7885, 0.2608, 0.8039, 0.1605, 0.8389, 0.1459, 0.8439, 0.1755, 0.6999, 0.275, 0.6976, 0.2212, 0.7196, 0.2255, 0.6735, 0.8359, 0.6964, 0.7936, 0.7171, 0.8284, 0.2747, 0.4479, 0.2478, 0.4158, 0.3034, 0.4086, 0.5136, 0.6554, 0.507, 0.6907, 0.472, 0.698, 0.3516, 0.6349, 0.3415, 0.6784, 0.3253, 0.6133, 0.9924, 0.5238, 0.9769, 0.5653, 0.9686, 0.5042, 0.8565, 0.1247, 0.8665, 0.1516, 0.8389, 0.1459, 0.4781, 0.665, 0.472, 0.698, 0.4255, 0.651, 0.2173, 0.8911, 0.2173, 0.9607, 0.186, 0.9284, 0.6258, 0.365, 0.562, 0.3295, 0.6315, 0.3171, 0.3531, 0.4581, 0.3484, 0.4698, 0.3267, 0.4441, 0.4327, 0.7425, 0.4126, 0.7684, 0.3792, 0.7261, 0.3253, 0.5159, 0.3556, 0.5039, 0.3556, 0.5815, 0.2516, 0.8911, 0.2508, 0.9208, 0.2173, 0.9517, 0.8389, 0.1459, 0.8039, 0.1605, 0.8116, 0.1165, 0.8297, 0.2966, 0.7936, 0.3086, 0.7768, 0.275, 0.7159, 0.3578, 0.7323, 0.3154, 0.7622, 0.3495, 0.5753, 0.5072, 0.5448, 0.5284, 0.5443, 0.4782, 0.3225, 0.9316, 0.3301, 0.9707, 0.2906, 0.9522, 0.7625, 0.6934, 0.7222, 0.7032, 0.7489, 0.6381, 0.916, 0.315, 0.916, 0.3588, 0.8792, 0.3446, 0.5104, 0.955, 0.4844, 0.9236, 0.5104, 0.888, 0.3483, 0.6878, 0.3253, 0.7104, 0.341, 0.6784, 0.7323, 0.3154, 0.7654, 0.289, 0.7622, 0.3495, 0.5396, 0.4279, 0.5732, 0.447, 0.5095, 0.4516, 0.1371, 0.7577, 0.1711, 0.7852, 0.1263, 0.8058, 0.1508, 0.909, 0.1723, 0.8911, 0.186, 0.9461, 0.3311, 0.3906, 0.2981, 0.366, 0.3507, 0.354, 0.4745, 0.0773, 0.5137, 0.1173, 0.4421, 0.1026, 0.2519, 0.9901, 0.2173, 0.9901, 0.2306, 0.9526, 0.8837, 0.9426, 0.8838, 0.9735, 0.854, 0.9373, 0.5448, 0.5284, 0.4838, 0.5209, 0.5076, 0.4935, 0.9419, 0.4333, 0.908, 0.459, 0.9051, 0.4083, 0.6999, 0.275, 0.7196, 0.2255, 0.7481, 0.2492, 0.2516, 0.9154, 0.2709, 0.8911, 0.2709, 0.9294, 0.3253, 0.5457, 0.2917, 0.5685, 0.2754, 0.5305, 0.7323, 0.3154, 0.7369, 0.275, 0.7654, 0.289, 0.7944, 0.4061, 0.7654, 0.4001, 0.7944, 0.374, 0.4671, 0.6247, 0.434, 0.6126, 0.4803, 0.5918, 0.8789, 0.4352, 0.8509, 0.4233, 0.8684, 0.4137, 0.3253, 0.5457, 0.2754, 0.5305, 0.3095, 0.5202, 0.07077, 0.6121, 0.01697, 0.6423, 0.03365, 0.6, 0.8152, 0.9074, 0.7813, 0.9205, 0.7702, 0.8973, 0.6976, 0.06677, 0.6708, 0.1248, 0.658, 0.08432, 0.5678, 0.1048, 0.5576, 0.1409, 0.5137, 0.1173, 1.0, 0.4851, 0.9924, 0.5238, 0.9686, 0.5042, 0.4026, 0.1618, 0.3951, 0.2011, 0.3576, 0.1561, 0.507, 0.6907, 0.5136, 0.6554, 0.5393, 0.6881, 0.5252, 0.5766, 0.5448, 0.5284, 0.5856, 0.5623, 0.6326, 0.04464, 0.6258, 0.101, 0.5981, 0.06647, 0.8265, 0.2358, 0.7885, 0.2608, 0.7862, 0.231, 0.2084, 0.8168, 0.1711, 0.7852, 0.1951, 0.7664, 0.5443, 0.4782, 0.5448, 0.5284, 0.5076, 0.4935, 0.5393, 0.6881, 0.5136, 0.6554, 0.5675, 0.6439, 0.7048, 0.1902, 0.7591, 0.2032, 0.7196, 0.2255, 0.1851, 0.9898, 0.1433, 0.9705, 0.1851, 0.9461, 0.8899, 0.6749, 0.9558, 0.6674, 0.9159, 0.7168, 0.6304, 0.4451, 0.5732, 0.447, 0.5666, 0.4173, 0.4449, 0.1885, 0.478, 0.2163, 0.4229, 0.2103, 0.07311, 0.953, 0.07311, 0.9817, 0.06236, 0.9756, 0.3556, 0.7416, 0.3483, 0.7287, 0.3556, 0.7178, 0.2981, 0.366, 0.3034, 0.4086, 0.2532, 0.3577, 0.8116, 0.1165, 0.7841, 0.07239, 0.8192, 0.08973, 0.4519, 0.5188, 0.4646, 0.479, 0.4838, 0.5209, 0.8022, 0.7514, 0.8509, 0.7432, 0.8367, 0.7826, 0.8265, 0.2358, 0.8086, 0.2056, 0.8413, 0.2093, 0.4024, 0.9725, 0.385, 0.9315, 0.4024, 0.9151, 0.434, 0.6126, 0.4037, 0.6825, 0.3913, 0.6289, 0.3576, 0.416, 0.3311, 0.3906, 0.3507, 0.354, 0.6612, 0.9437, 0.6688, 0.9039, 0.7023, 0.9477, 0.9686, 0.5042, 0.9712, 0.4473, 1.0, 0.4851, 0.4026, 0.1618, 0.4229, 0.2103, 0.3951, 0.2011, 0.3483, 0.6878, 0.3483, 0.7428, 0.3253, 0.7104, 0.4914, 0.1574, 0.4554, 0.1422, 0.5137, 0.1173, 0.912, 0.04761, 0.8915, 0.03874, 0.9141, 0.01665, 0.2631, 0.8492, 0.242, 0.8689, 0.2416, 0.8372, 0.8644, 0.1074, 0.8388, 0.1014, 0.8402, 0.06882, 0.2084, 0.8168, 0.1679, 0.8214, 0.1711, 0.7852, 0.4229, 0.2103, 0.4315, 0.2523, 0.3951, 0.2011, 0.5422, 0.8543, 0.5061, 0.8586, 0.5363, 0.8216, 0.7943, 0.6598, 0.7625, 0.6934, 0.7489, 0.6381, 0.8565, 0.1247, 0.8116, 0.1165, 0.8388, 0.1014, 0.478, 0.2163, 0.5275, 0.1717, 0.5209, 0.2173, 0.3574, 0.7178, 0.3483, 0.7088, 0.3559, 0.6965, 0.9291, 0.7475, 0.9044, 0.7617, 0.9159, 0.7168, 0.6258, 0.365, 0.5929, 0.364, 0.562, 0.3295, 0.8723, 0.6886, 0.8863, 0.7132, 0.8509, 0.7275, 0.4914, 0.1574, 0.5275, 0.1717, 0.478, 0.2163, 0.06236, 0.9575, 0.06236, 0.9936, 0.05677, 0.99, 0.2416, 0.8372, 0.242, 0.8689, 0.1967, 0.8571, 0.5732, 0.447, 0.5443, 0.4782, 0.5095, 0.4516, 0.5393, 0.6881, 0.5485, 0.7288, 0.5026, 0.7228, 0.7862, 0.231, 0.7885, 0.2608, 0.7481, 0.2492, 0.1967, 0.8571, 0.1359, 0.8369, 0.1679, 0.8214, 0.4869, 0.2642, 0.5057, 0.3106, 0.4718, 0.2907, 0.5678, 0.1048, 0.5981, 0.06647, 0.597, 0.138, 0.2911, 0.1354, 0.302, 0.09327, 0.3233, 0.1162, 0.4192, 0.126, 0.4026, 0.1618, 0.3576, 0.1561, 0.813, 0.9583, 0.7555, 0.9417, 0.7813, 0.9205, 0.813, 0.9583, 0.7813, 0.9205, 0.8152, 0.9074, 0.4327, 0.7425, 0.4826, 0.7838, 0.4324, 0.7998, 0.3575, 0.5982, 0.3552, 0.5883, 0.3575, 0.5857, 0.9468, 0.7555, 0.9291, 0.7475, 0.9404, 0.7236, 0.4745, 0.0773, 0.5232, 0.05604, 0.5137, 0.1173, 0.2745, 0.8262, 0.2848, 0.7847, 0.3064, 0.8148, 0.9117, 0.5487, 0.879, 0.5255, 0.8943, 0.5042, 0.9692, 0.02093, 0.9774, 0.08947, 0.9421, 0.06795, 0.3267, 0.4441, 0.3484, 0.4698, 0.3206, 0.4615, 0.2981, 0.366, 0.3358, 0.3234, 0.3507, 0.354, 0.4519, 0.5188, 0.4838, 0.5209, 0.4647, 0.545, 0.9515, 0.4028, 0.916, 0.4028, 0.9379, 0.3526, 0.4869, 0.2642, 0.4718, 0.2907, 0.4315, 0.2523, 0.4554, 0.1422, 0.4421, 0.1026, 0.5137, 0.1173, 0.8533, 0.2331, 0.8768, 0.1948, 0.8789, 0.2497, 0.3544, 0.9299, 0.3301, 0.9516, 0.3352, 0.8813, 0.9516, 0.02921, 0.9421, 0.06795, 0.912, 0.04761, 0.2478, 0.1166, 0.2662, 0.08293, 0.2911, 0.1354, 0.429, 0.295, 0.4315, 0.2523, 0.4718, 0.2907, 0.873, 0.7779, 0.8777, 0.7423, 0.8864, 0.7551, 0.8116, 0.1165, 0.7626, 0.1087, 0.7841, 0.07239, 0.5159, 0.6202, 0.4671, 0.6247, 0.4803, 0.5918, 0.8922, 0.8941, 0.8919, 0.8514, 0.9139, 0.86, 0.7001, 0.8811, 0.6688, 0.9039, 0.6304, 0.8673, 0.8665, 0.1516, 0.8768, 0.1948, 0.8439, 0.1755, 0.8017, 0.04425, 0.8402, 0.06882, 0.7841, 0.07239, 0.8265, 0.2358, 0.7862, 0.231, 0.8086, 0.2056, 0.3556, 0.8741, 0.3334, 0.8664, 0.3556, 0.8183, 0.2099, 0.152, 0.2324, 0.1057, 0.2478, 0.1166, 0.1197, 0.2043, 0.1655, 0.1942, 0.1522, 0.2374, 0.8939, 0.7377, 0.8863, 0.7132, 0.9159, 0.7168, 0.9139, 0.86, 0.9196, 0.9118, 0.8922, 0.8941, 0.1197, 0.2043, 0.1132, 0.2678, 0.08745, 0.2401, 0.2478, 0.1166, 0.2383, 0.1698, 0.2099, 0.152, 0.4463, 0.9335, 0.4084, 0.9666, 0.4024, 0.9075, 0.9516, 0.02921, 0.9141, 0.01665, 0.9774, 0.0, 0.0295, 0.9303, 0.0, 0.9162, 0.03271, 0.8911, 0.8388, 0.1014, 0.8192, 0.08973, 0.8402, 0.06882, 0.8402, 0.06882, 0.8789, 0.04924, 0.8761, 0.08698, 0.5026, 0.7228, 0.507, 0.6907, 0.5393, 0.6881, 0.7981, 0.837, 0.7886, 0.8692, 0.7481, 0.8786, 0.9436, 0.1374, 0.9263, 0.1059, 0.9703, 0.1279, 0.1655, 0.1942, 0.1197, 0.2043, 0.1613, 0.1628, 0.2324, 0.1057, 0.2099, 0.152, 0.2112, 0.1262, 0.4026, 0.1618, 0.4192, 0.126, 0.4554, 0.1422, 0.9407, 0.3171, 0.9407, 0.3526, 0.916, 0.3354, 0.8022, 0.7514, 0.8079, 0.7107, 0.8509, 0.7432, 0.9404, 0.7236, 0.9558, 0.6674, 0.9465, 0.7402, 0.9308, 0.2537, 0.901, 0.2399, 0.9307, 0.2342, 0.6326, 0.04464, 0.5981, 0.06647, 0.6232, 0.0, 0.5026, 0.7228, 0.5485, 0.7288, 0.5178, 0.7693, 0.6304, 0.6911, 0.6707, 0.6523, 0.6574, 0.7036, 0.5232, 0.05604, 0.5464, 0.009225, 0.5855, 0.01412, 0.9516, 0.02921, 0.912, 0.04761, 0.9141, 0.01665, 0.9416, 0.5698, 0.9686, 0.5042, 0.9769, 0.5653, 0.9406, 0.275, 0.9407, 0.3171, 0.916, 0.3354, 0.1197, 0.2043, 0.1116, 0.1902, 0.1613, 0.1628, 0.6468, 0.9788, 0.6634, 0.9488, 0.6634, 1.0, 0.9117, 0.5487, 0.8943, 0.5042, 0.9253, 0.4975, 0.535, 0.305, 0.5367, 0.2448, 0.5799, 0.2637, 0.8838, 0.9496, 0.9091, 0.9118, 0.9091, 0.9872, 0.3679, 0.888, 0.4024, 0.9151, 0.385, 0.9315, 0.8792, 0.3986, 0.8297, 0.3742, 0.8631, 0.3554, 0.8297, 0.2966, 0.8297, 0.3529, 0.7936, 0.3086, 0.7481, 0.9488, 0.7257, 0.914, 0.7481, 0.8851, 0.9712, 0.4473, 1.0, 0.4222, 1.0, 0.4851, 0.5748, 0.8354, 0.5363, 0.8216, 0.5747, 0.7802, 0.6786, 0.6217, 0.726, 0.5908, 0.7163, 0.6261, 0.6468, 0.9788, 0.6304, 0.9565, 0.6634, 0.9488, 0.6735, 0.8359, 0.7171, 0.8284, 0.7001, 0.8811, 0.7171, 0.8284, 0.6964, 0.7936, 0.7452, 0.805, 0.4291, 0.5772, 0.4308, 0.5369, 0.4647, 0.545, 0.08745, 0.2401, 0.05899, 0.2459, 0.08432, 0.2084, 0.4781, 0.665, 0.4255, 0.651, 0.434, 0.6126, 0.9421, 0.06795, 0.9263, 0.1059, 0.912, 0.04761, 0.08745, 0.2401, 0.0649, 0.2847, 0.05899, 0.2459, 0.9229, 0.1545, 0.9263, 0.1059, 0.9436, 0.1374, 0.9054, 0.8125, 0.9307, 0.7836, 0.9365, 0.8259, 0.4037, 0.6825, 0.3576, 0.6858, 0.3913, 0.6289, 0.9253, 0.4975, 0.908, 0.459, 0.9712, 0.4473, 0.9416, 0.5698, 0.9769, 0.5653, 0.985, 0.6098, 0.7426, 0.9774, 0.7272, 0.9726, 0.7426, 0.9488, 0.7001, 0.8811, 0.7472, 0.8463, 0.7481, 0.8851, 0.5747, 0.7802, 0.5863, 0.7244, 0.6095, 0.7648, 0.4463, 0.9335, 0.4579, 0.9728, 0.4084, 0.9666, 0.478, 0.2163, 0.4869, 0.2642, 0.4315, 0.2523, 0.2383, 0.1698, 0.2478, 0.1166, 0.2911, 0.1354, 0.6708, 0.764, 0.716, 0.7556, 0.7445, 0.7757, 0.8457, 0.32, 0.8792, 0.3177, 0.8631, 0.3554, 0.7643, 0.7443, 0.716, 0.7556, 0.7222, 0.7032, 0.7257, 0.914, 0.7481, 0.9488, 0.7023, 0.9477, 0.5662, 0.5972, 0.5856, 0.5623, 0.6142, 0.5882, 0.912, 0.04761, 0.8789, 0.07738, 0.8915, 0.03874, 0.8017, 0.04425, 0.8534, 0.0, 0.8402, 0.06882, 0.8039, 0.1605, 0.7591, 0.2032, 0.7419, 0.1597, 0.901, 0.2399, 0.8789, 0.2117, 0.9307, 0.2342, 0.8457, 0.32, 0.8631, 0.3554, 0.8297, 0.3742, 0.6688, 0.9039, 0.7001, 0.8811, 0.7023, 0.9477, 0.8413, 0.2093, 0.8264, 0.1888, 0.8439, 0.1755, 0.4838, 0.5209, 0.477, 0.5015, 0.5076, 0.4935, 0.8039, 0.1605, 0.7419, 0.1597, 0.7742, 0.137, 0.6326, 0.04464, 0.658, 0.08432, 0.6258, 0.101, 0.4452, 0.8546, 0.4544, 0.8213, 0.4982, 0.8213, 0.8039, 0.1605, 0.8264, 0.1888, 0.8086, 0.2056, 0.7625, 0.6934, 0.7943, 0.6598, 0.8079, 0.7107, 0.5885, 0.8535, 0.6217, 0.8326, 0.6304, 0.8437, 0.5448, 0.5284, 0.4907, 0.5511, 0.4838, 0.5209, 0.4844, 0.9236, 0.4579, 0.8917, 0.5104, 0.888, 0.7222, 0.7032, 0.7173, 0.6589, 0.7489, 0.6381, 0.2848, 0.7847, 0.3082, 0.7461, 0.3334, 0.7979, 0.1655, 0.1942, 0.1936, 0.2219, 0.1746, 0.2636, 0.385, 0.9315, 0.4024, 0.9725, 0.3576, 0.9445, 0.8401, 0.4623, 0.8348, 0.4999, 0.7983, 0.4684, 0.5443, 0.4782, 0.5732, 0.447, 0.6075, 0.4719, 0.08745, 0.2401, 0.1132, 0.2678, 0.0649, 0.2847, 0.3576, 0.0, 0.3407, 0.05655, 0.3136, 0.05384, 0.7724, 0.4425, 0.8073, 0.4083, 0.7983, 0.4684, 0.5717, 0.06245, 0.5855, 0.01412, 0.5981, 0.06647, 0.5485, 0.7288, 0.5747, 0.7802, 0.5178, 0.7693, 0.2791, 0.8813, 0.2745, 0.8262, 0.3334, 0.8423, 0.4192, 0.126, 0.4421, 0.1026, 0.4554, 0.1422, 0.3311, 0.3906, 0.3576, 0.416, 0.3034, 0.4086, 0.0, 0.9162, 0.0295, 0.9303, 0.03271, 0.9758, 0.01362, 0.2808, 0.02244, 0.3193, 0.0, 0.3122, 0.7742, 0.137, 0.7419, 0.1597, 0.7626, 0.1087, 0.8152, 0.9074, 0.7886, 0.8692, 0.8253, 0.878, 0.8063, 0.802, 0.8412, 0.8387, 0.7981, 0.837, 0.5855, 0.01412, 0.5717, 0.06245, 0.5232, 0.05604, 0.3225, 0.9316, 0.2906, 0.9522, 0.3014, 0.913, 0.5159, 0.6202, 0.5136, 0.6554, 0.4781, 0.665, 0.8665, 0.1516, 0.8439, 0.1755, 0.8389, 0.1459, 0.259, 0.3935, 0.2532, 0.3577, 0.3034, 0.4086, 0.2631, 0.8492, 0.269, 0.8706, 0.2672, 0.8852, 0.5747, 0.7802, 0.6095, 0.7648, 0.6083, 0.7981, 0.8789, 0.4352, 0.9051, 0.4083, 0.908, 0.459, 0.4597, 0.736, 0.414, 0.7171, 0.472, 0.698, 0.8026, 0.5272, 0.7648, 0.5047, 0.7983, 0.4684, 0.9549, 0.799, 0.9307, 0.7836, 0.9468, 0.7555, 0.8116, 0.1165, 0.8192, 0.08973, 0.8388, 0.1014, 0.4544, 0.8213, 0.4452, 0.8546, 0.4168, 0.8271, 0.8079, 0.7107, 0.8365, 0.6765, 0.8509, 0.7432, 0.5753, 0.5072, 0.5443, 0.4782, 0.6075, 0.4719, 0.716, 0.7556, 0.7643, 0.7443, 0.7445, 0.7757, 0.7159, 0.3578, 0.6976, 0.3115, 0.7323, 0.3154, 0.7625, 0.6934, 0.8079, 0.7107, 0.7643, 0.7443, 0.9567, 0.1545, 0.9567, 0.2042, 0.9308, 0.1924, 0.2285, 0.5526, 0.2471, 0.513, 0.2745, 0.5808, 0.3217, 0.0757, 0.3136, 0.05384, 0.3407, 0.05655, 0.434, 0.6126, 0.4671, 0.6247, 0.4781, 0.665, 0.4463, 0.9335, 0.4024, 0.9075, 0.4579, 0.888, 0.2981, 0.366, 0.2755, 0.3318, 0.3061, 0.3018, 0.5137, 0.1173, 0.5576, 0.1409, 0.5275, 0.1717, 0.9263, 0.1059, 0.9421, 0.06795, 0.9774, 0.08947, 0.1197, 0.2043, 0.08432, 0.2084, 0.1116, 0.1902, 0.3679, 0.888, 0.385, 0.9315, 0.3576, 0.9445, 0.8079, 0.7107, 0.8022, 0.7514, 0.7643, 0.7443, 0.6304, 0.8673, 0.6688, 0.9039, 0.6321, 0.9023, 0.588, 0.6612, 0.5703, 0.6878, 0.5675, 0.6439, 0.9356, 0.8591, 0.953, 0.8296, 0.9558, 0.8399, 0.2106, 0.9607, 0.2156, 0.9958, 0.186, 0.9958, 0.7591, 0.2032, 0.7481, 0.2492, 0.7196, 0.2255, 0.8152, 0.9074, 0.7702, 0.8973, 0.7886, 0.8692, 0.3334, 0.8423, 0.3064, 0.8148, 0.3334, 0.7979, 0.478, 0.2163, 0.5209, 0.2173, 0.4869, 0.2642, 0.953, 0.8296, 0.9356, 0.8591, 0.9365, 0.8259, 0.7654, 0.3325, 0.7936, 0.3086, 0.7979, 0.3624, 0.4554, 0.1422, 0.4449, 0.1885, 0.4026, 0.1618, 0.5159, 0.6202, 0.4803, 0.5918, 0.5252, 0.5766, 0.5393, 0.6881, 0.5675, 0.6439, 0.5703, 0.6878, 0.9703, 0.1279, 0.9263, 0.1059, 0.9774, 0.08947, 0.5422, 0.8543, 0.5748, 0.8354, 0.5469, 0.888, 0.3217, 0.0757, 0.3233, 0.1162, 0.302, 0.09327, 0.5485, 0.7288, 0.5393, 0.6881, 0.5703, 0.6878, 0.5252, 0.5766, 0.4907, 0.5511, 0.5448, 0.5284, 0.434, 0.6126, 0.3913, 0.6289, 0.4291, 0.5772, 0.83, 0.2993, 0.8648, 0.2834, 0.8457, 0.32, 0.5828, 0.888, 0.5828, 0.9553, 0.5499, 0.9228, 0.06236, 0.9575, 0.05677, 0.99, 0.03991, 0.9863, 0.3064, 0.8148, 0.2848, 0.7847, 0.3334, 0.7979, 0.5662, 0.5972, 0.5252, 0.5766, 0.5856, 0.5623, 0.3334, 0.7943, 0.3574, 0.7461, 0.3574, 0.8183, 0.8026, 0.5272, 0.7936, 0.5716, 0.7556, 0.5513, 0.9117, 0.5487, 0.9253, 0.4975, 0.9686, 0.5042, 0.9365, 0.8259, 0.9139, 0.86, 0.9054, 0.8125, 0.8939, 0.7377, 0.9159, 0.7168, 0.9044, 0.7617, 0.7979, 0.3624, 0.7936, 0.3086, 0.8297, 0.3529, 0.06386, 0.3196, 0.02244, 0.3193, 0.0649, 0.2847, 0.9308, 0.2537, 0.8942, 0.2599, 0.901, 0.2399, 0.7625, 0.6934, 0.7643, 0.7443, 0.7222, 0.7032, 0.4554, 0.1422, 0.4667, 0.1793, 0.4449, 0.1885, 0.6299, 0.9758, 0.6178, 0.9507, 0.6299, 0.9339, 0.6634, 0.9703, 0.6998, 0.9488, 0.6998, 0.9935, 0.2803, 0.4746, 0.3095, 0.5202, 0.2754, 0.5305, 0.8644, 0.1074, 0.8565, 0.1247, 0.8388, 0.1014, 0.1433, 0.955, 0.1135, 0.9714, 0.1124, 0.9214, 0.8116, 0.1165, 0.8039, 0.1605, 0.7742, 0.137, 0.9686, 0.5042, 0.9253, 0.4975, 0.9712, 0.4473, 0.8939, 0.7377, 0.9044, 0.7617, 0.8864, 0.7551, 0.9091, 0.9358, 0.9349, 0.9118, 0.9349, 0.9439, 0.1197, 0.2043, 0.1522, 0.2374, 0.1132, 0.2678, 0.5678, 0.1048, 0.5717, 0.06245, 0.5981, 0.06647, 0.8026, 0.5272, 0.7983, 0.4684, 0.8348, 0.4999, 0.908, 0.459, 0.9419, 0.4333, 0.9712, 0.4473, 0.716, 0.7556, 0.6708, 0.764, 0.7222, 0.7032, 0.8831, 0.3065, 0.8934, 0.275, 0.916, 0.315, 0.873, 0.7779, 0.9044, 0.7617, 0.9054, 0.8125, 0.6304, 0.8673, 0.6735, 0.8359, 0.7001, 0.8811, 0.5678, 0.1048, 0.5232, 0.05604, 0.5717, 0.06245, 0.3531, 0.4581, 0.3267, 0.4441, 0.3576, 0.416, 0.7591, 0.2032, 0.8086, 0.2056, 0.7862, 0.231, 0.9139, 0.86, 0.9356, 0.8591, 0.9196, 0.9118, 0.2099, 0.152, 0.2136, 0.1905, 0.1655, 0.1942, 0.9103, 0.4058, 0.8792, 0.3446, 0.916, 0.3588, 0.3206, 0.4615, 0.2908, 0.471, 0.2747, 0.4479, 0.2084, 0.8168, 0.2467, 0.7569, 0.2607, 0.7943, 0.4519, 0.5188, 0.441, 0.4746, 0.4646, 0.479, 0.9356, 0.8591, 0.9139, 0.86, 0.9365, 0.8259, 0.4803, 0.5918, 0.4907, 0.5511, 0.5252, 0.5766, 0.2099, 0.152, 0.1655, 0.1942, 0.1613, 0.1628, 0.3597, 0.9937, 0.3576, 0.9445, 0.4024, 0.9725, 0.5981, 0.06647, 0.6258, 0.101, 0.597, 0.138, 0.1951, 0.7664, 0.2189, 0.7161, 0.2467, 0.7569, 0.8437, 0.7936, 0.8412, 0.8387, 0.8063, 0.802, 0.2099, 0.152, 0.1613, 0.1628, 0.2112, 0.1262, 0.7862, 0.231, 0.7481, 0.2492, 0.7591, 0.2032, 0.8086, 0.2056, 0.7591, 0.2032, 0.8039, 0.1605, 0.5674, 0.9785, 0.5499, 0.9228, 0.5828, 0.9553, 0.0649, 0.2847, 0.1132, 0.2678, 0.103, 0.3191, 0.6767, 0.3651, 0.667, 0.4065, 0.6258, 0.365, 0.8789, 0.4352, 0.8684, 0.4137, 0.9051, 0.4083, 0.9291, 0.7475, 0.9307, 0.7836, 0.9044, 0.7617, 0.6735, 0.8359, 0.6304, 0.8673, 0.6611, 0.8063, 0.1711, 0.7852, 0.1371, 0.7577, 0.1951, 0.7664, 0.1679, 0.8214, 0.1263, 0.8058, 0.1711, 0.7852, 0.6767, 0.3651, 0.6976, 0.4083, 0.667, 0.4065, 0.9188, 0.9844, 0.9091, 0.9358, 0.9349, 0.9439, 0.478, 0.2163, 0.4667, 0.1793, 0.4914, 0.1574, 0.2051, 0.4833, 0.2285, 0.5526, 0.1847, 0.5217, 0.269, 0.8706, 0.2745, 0.8888, 0.2672, 0.8852, 0.2662, 0.08293, 0.2478, 0.1166, 0.2324, 0.1057, 0.7159, 0.3578, 0.7622, 0.3495, 0.7654, 0.395, 0.8565, 0.1247, 0.8389, 0.1459, 0.8116, 0.1165, 0.8351, 0.4316, 0.8401, 0.4623, 0.8151, 0.4421, 0.5159, 0.6202, 0.5252, 0.5766, 0.5662, 0.5972, 0.3136, 0.05384, 0.3217, 0.0757, 0.302, 0.09327, 0.4982, 0.8213, 0.5363, 0.8216, 0.5061, 0.8586, 0.9494, 0.1532, 0.9436, 0.1374, 0.9703, 0.1279, 0.4324, 0.7998, 0.4544, 0.8213, 0.4168, 0.8271, 0.1197, 0.2043, 0.08745, 0.2401, 0.08432, 0.2084, 0.8202, 0.374, 0.8202, 0.4057, 0.7944, 0.3766, 0.83, 0.2993, 0.8475, 0.275, 0.8648, 0.2834, 0.5178, 0.7693, 0.5747, 0.7802, 0.5363, 0.8216, 0.9307, 0.7836, 0.9054, 0.8125, 0.9044, 0.7617, 0.8079, 0.7107, 0.7943, 0.6598, 0.8365, 0.6765, 0.8644, 0.1074, 0.8402, 0.06882, 0.8761, 0.08698, 0.7163, 0.6261, 0.726, 0.5908, 0.7584, 0.6033, 0.9558, 0.6674, 0.9404, 0.7236, 0.9159, 0.7168, 0.02244, 0.3193, 0.06386, 0.3196, 0.0657, 0.3619, 0.4327, 0.7425, 0.4324, 0.7998, 0.4126, 0.7684, 0.1936, 0.2219, 0.2238, 0.2454, 0.1746, 0.2636, 0.2592, 0.891, 0.2225, 0.8911, 0.242, 0.8689, 0.9291, 0.7475, 0.9159, 0.7168, 0.9404, 0.7236, 0.587, 0.8941, 0.6178, 0.888, 0.6058, 0.9224, 0.7654, 0.3325, 0.7768, 0.275, 0.7936, 0.3086, 0.2099, 0.152, 0.2383, 0.1698, 0.2136, 0.1905, 0.813, 0.9583, 0.8152, 0.9074, 0.8355, 0.9333, 0.4327, 0.7425, 0.3792, 0.7261, 0.4037, 0.6825, 0.06236, 0.9575, 0.03991, 0.9863, 0.03271, 0.953, 0.3575, 0.5982, 0.3516, 0.5891, 0.3552, 0.5883, 0.7163, 0.6261, 0.7584, 0.6033, 0.7489, 0.6381, 0.6142, 0.5882, 0.5903, 0.6171, 0.5662, 0.5972, 0.6708, 0.764, 0.6574, 0.7036, 0.7222, 0.7032, 0.1433, 0.955, 0.1124, 0.9214, 0.1433, 0.8911, 0.8838, 0.9118, 0.8837, 0.9426, 0.854, 0.9373, 0.3253, 0.5457, 0.3186, 0.6223, 0.2917, 0.5685, 0.472, 0.698, 0.414, 0.7171, 0.4255, 0.651, 0.3136, 0.05384, 0.302, 0.09327, 0.2662, 0.08293, 0.8939, 0.7377, 0.8864, 0.7551, 0.8777, 0.7423, 0.507, 0.4083, 0.5396, 0.4279, 0.5095, 0.4516, 0.9557, 0.2551, 0.9308, 0.2305, 0.9557, 0.2042, 0.7171, 0.8284, 0.7452, 0.805, 0.7472, 0.8463, 0.2662, 0.08293, 0.2894, 0.05738, 0.3136, 0.05384, 0.3253, 0.5159, 0.3424, 0.4746, 0.3556, 0.5039, 0.8737, 0.1288, 0.8565, 0.1247, 0.8644, 0.1074, 0.7654, 0.3325, 0.7979, 0.3624, 0.7686, 0.374, 0.5856, 0.5623, 0.5448, 0.5284, 0.5753, 0.5072, 0.4667, 0.1793, 0.4554, 0.1422, 0.4914, 0.1574, 0.103, 0.3191, 0.06386, 0.3196, 0.0649, 0.2847, 0.8265, 0.2358, 0.8413, 0.2093, 0.8448, 0.228, 0.1936, 0.2219, 0.1655, 0.1942, 0.2136, 0.1905, 0.8413, 0.2093, 0.8086, 0.2056, 0.8264, 0.1888, 0.3516, 0.5815, 0.3516, 0.6349, 0.3253, 0.6133, 0.8792, 0.3446, 0.8831, 0.3065, 0.916, 0.315, 0.879, 0.5255, 0.8807, 0.5068, 0.8943, 0.5042, 0.3544, 0.9673, 0.3301, 0.9516, 0.3544, 0.9299, 0.4803, 0.5918, 0.434, 0.6126, 0.4291, 0.5772, 0.9498, 0.6265, 0.9289, 0.5862, 0.985, 0.6098, 0.8413, 0.2093, 0.8439, 0.1755, 0.8768, 0.1948, 0.5061, 0.8586, 0.5422, 0.8543, 0.5469, 0.888, 0.4597, 0.736, 0.472, 0.698, 0.5026, 0.7228, 0.434, 0.6126, 0.4255, 0.651, 0.4037, 0.6825, 0.8863, 0.7132, 0.8939, 0.7377, 0.8777, 0.7423, 0.9671, 0.6674, 0.9498, 0.6265, 0.985, 0.6098, 0.01362, 0.2808, 0.0649, 0.2847, 0.02244, 0.3193, 0.2946, 0.8813, 0.3301, 0.8838, 0.3014, 0.913, 0.2238, 0.2454, 0.1936, 0.2219, 0.2136, 0.1905, 0.2508, 0.9208, 0.2516, 0.9526, 0.2173, 0.9517, 0.4982, 0.8213, 0.5061, 0.8586, 0.4452, 0.8546, 0.7981, 0.837, 0.7481, 0.8786, 0.7549, 0.8419, 0.5675, 0.6439, 0.5136, 0.6554, 0.5159, 0.6202, 0.4324, 0.7998, 0.4826, 0.7838, 0.4544, 0.8213, 0.4026, 0.1618, 0.4449, 0.1885, 0.4229, 0.2103, 0.8264, 0.1888, 0.8039, 0.1605, 0.8439, 0.1755, 0.429, 0.295, 0.4718, 0.2907, 0.4543, 0.3325, 0.8192, 0.08973, 0.7841, 0.07239, 0.8402, 0.06882, 0.07077, 0.6121, 0.03365, 0.6, 0.05222, 0.5693, 0.9468, 0.7555, 0.9307, 0.7836, 0.9291, 0.7475, 0.7048, 0.1902, 0.7419, 0.1597, 0.7591, 0.2032, 0.4667, 0.1793, 0.478, 0.2163, 0.4449, 0.1885, 0.5885, 0.8535, 0.5748, 0.8354, 0.6217, 0.8326, 0.5159, 0.6202, 0.4781, 0.665, 0.4671, 0.6247, 0.7257, 0.914, 0.7001, 0.8811, 0.7481, 0.8851, 0.5748, 0.8354, 0.5422, 0.8543, 0.5363, 0.8216, 0.1124, 0.9641, 0.07624, 0.9641, 0.08457, 0.9169, 0.7222, 0.7032, 0.6707, 0.6523, 0.7173, 0.6589, 0.7001, 0.8811, 0.7171, 0.8284, 0.7472, 0.8463, 0.4126, 0.7684, 0.3891, 0.8031, 0.3792, 0.7261, 0.4826, 0.7838, 0.4982, 0.8213, 0.4544, 0.8213, 0.8777, 0.7423, 0.8509, 0.7275, 0.8863, 0.7132, 0.6058, 0.9224, 0.6178, 0.9685, 0.5828, 0.9402, 0.48, 0.955, 0.4834, 0.9959, 0.4579, 0.9959, 0.07624, 0.953, 0.03271, 0.8929, 0.07624, 0.8911, 0.2745, 0.8262, 0.3064, 0.8148, 0.3334, 0.8423, 0.2981, 0.366, 0.3311, 0.3906, 0.3034, 0.4086, 0.9308, 0.2019, 0.8789, 0.2117, 0.8943, 0.1545, 0.5903, 0.6171, 0.5675, 0.6439, 0.5662, 0.5972, 0.2981, 0.366, 0.3061, 0.3018, 0.3358, 0.3234, 0.5136, 0.6554, 0.472, 0.698, 0.4781, 0.665, 0.3225, 0.9316, 0.3014, 0.913, 0.3301, 0.8838, 0.8533, 0.2331, 0.8413, 0.2093, 0.8768, 0.1948, 0.912, 0.04761, 0.9263, 0.1059, 0.8789, 0.07738, 0.3014, 0.913, 0.2906, 0.9522, 0.2745, 0.9188, 0.2416, 0.8372, 0.2084, 0.8168, 0.2607, 0.7943, 0.1679, 0.8214, 0.2084, 0.8168, 0.1967, 0.8571, 0.3267, 0.4441, 0.3034, 0.4086, 0.3576, 0.416, 0.3552, 0.5883, 0.3542, 0.5815, 0.3575, 0.5857, 0.535, 0.305, 0.5057, 0.3106, 0.4869, 0.2642, 0.8026, 0.5272, 0.7556, 0.5513, 0.7648, 0.5047, 0.4315, 0.2523, 0.4229, 0.2103, 0.478, 0.2163, 0.06386, 0.3196, 0.103, 0.3191, 0.0657, 0.3619, 0.8116, 0.1165, 0.7742, 0.137, 0.7626, 0.1087, 0.4324, 0.7998, 0.3891, 0.8031, 0.4126, 0.7684, 0.535, 0.305, 0.5799, 0.2637, 0.562, 0.3295, 0.259, 0.3935, 0.227, 0.3787, 0.2532, 0.3577, 0.4519, 0.5188, 0.4647, 0.545, 0.4308, 0.5369, 0.2084, 0.8168, 0.1951, 0.7664, 0.2467, 0.7569, 0.3267, 0.4441, 0.3206, 0.4615, 0.2747, 0.4479, 0.6767, 0.3651, 0.6258, 0.365, 0.6315, 0.3171, 0.6703, 0.3298, 0.6315, 0.3171, 0.6465, 0.2923, 0.2471, 0.513, 0.2285, 0.5526, 0.2051, 0.4833, 0.9308, 0.2019, 0.9307, 0.2342, 0.8789, 0.2117, 0.3233, 0.1162, 0.3217, 0.0757, 0.3407, 0.05655, 0.4803, 0.5918, 0.4291, 0.5772, 0.4647, 0.545, 0.2416, 0.8372, 0.1967, 0.8571, 0.2084, 0.8168, 0.8022, 0.7514, 0.8367, 0.7826, 0.7822, 0.7936, 0.5675, 0.6439, 0.5159, 0.6202, 0.5662, 0.5972, 0.5275, 0.1717, 0.4914, 0.1574, 0.5137, 0.1173, 0.7222, 0.7032, 0.6574, 0.7036, 0.6707, 0.6523, 0.3574, 0.6784, 0.3559, 0.6965, 0.3483, 0.7088, 0.1951, 0.7664, 0.1667, 0.7285, 0.2189, 0.7161, 0.587, 0.8941, 0.6058, 0.9224, 0.5828, 0.9402, 0.1667, 0.7285, 0.1951, 0.7664, 0.1371, 0.7577, 0.4037, 0.6825, 0.3792, 0.7261, 0.3576, 0.6858, 0.7001, 0.8811, 0.7257, 0.914, 0.7023, 0.9477, 0.7557, 0.4728, 0.7724, 0.4425, 0.7983, 0.4684, 0.5748, 0.8354, 0.5885, 0.8535, 0.5469, 0.888, 0.4916, 0.955, 0.5073, 0.9814, 0.4834, 0.9814, 0.0649, 0.2847, 0.01362, 0.2808, 0.05899, 0.2459, 0.2672, 0.8852, 0.2592, 0.891, 0.242, 0.8689, 0.9289, 0.5862, 0.9416, 0.5698, 0.985, 0.6098, 0.9475, 0.9611, 0.9349, 0.9258, 0.9475, 0.9118, 0.3267, 0.4441, 0.2747, 0.4479, 0.3034, 0.4086, 0.4982, 0.8213, 0.5178, 0.7693, 0.5363, 0.8216, 0.302, 0.09327, 0.2911, 0.1354, 0.2662, 0.08293, 0.2471, 0.513, 0.2051, 0.4833, 0.2604, 0.4746, 0.7643, 0.7443, 0.7822, 0.7936, 0.7445, 0.7757, 0.4327, 0.7425, 0.4756, 0.729, 0.4826, 0.7838, 0.507, 0.6907, 0.5026, 0.7228, 0.472, 0.698, 0.2755, 0.3318, 0.2981, 0.366, 0.2532, 0.3577, 0.8401, 0.4623, 0.7983, 0.4684, 0.8151, 0.4421])
me_cube.materials.append(mat_material)
me_cube.use_remesh_preserve_volume = False
me_cube.use_remesh_preserve_attributes = False
me_cube.use_mirror_vertex_groups = False
me_cube.update()

# ---- objects
ob_cube = bpy.data.objects.new('Cube', me_cube)

# ---- transforms, parenting, visibility, modifiers, constraints
ob_cube.location = (0.0, 0.0, 0.0)
ob_cube.lock_rotations_4d = False
ob_cube.empty_display_type = 'ARROWS'
ob_cube.lineart.crease_threshold = 0.0

# ---- collection membership
col_collection_1.objects.link(ob_cube)

# ---- scene / render settings (as saved in the file)
scene.frame_start = 1; scene.frame_end = 250; scene.frame_set(1)
scene.render.engine = 'BLENDER_EEVEE_NEXT'
scene.render.resolution_percentage = 50
scene.render.dither_intensity = 0.0
scene.cycles.use_denoising = False
scene.cycles.samples = 128
scene.cycles.sampling_pattern = 'TABULATED_SOBOL'
scene.cycles.light_sampling_threshold = 0.0
scene.cycles.use_adaptive_sampling = False
scene.cycles.use_light_tree = False
scene.cycles.blur_glossy = 0.0
scene.cycles.sample_clamp_indirect = 0.0
scene.view_settings.view_transform = 'Standard'
bpy.context.view_layer.update()

# ---- added for rendering (the .blend has no active camera and no usable light): camera, sun
cam_auto = bpy.data.cameras.new('AutoCamera')
cam_auto.lens = 50.0
cam_auto.sensor_width = 36.0
cam_auto.clip_end = 1000.0
ob_auto_camera = bpy.data.objects.new('AutoCamera', cam_auto)
scene.collection.objects.link(ob_auto_camera)
ob_auto_camera.location = (8.92756, -9.8811, 6.6195)
ob_auto_camera.rotation_euler = (1.09748, -7.21219e-08, 0.694738)
scene.camera = ob_auto_camera
light_auto_sun = bpy.data.lights.new('AutoSun', 'SUN')
light_auto_sun.energy = 3.0
light_auto_sun.angle = 0.0523599
ob_auto_sun = bpy.data.objects.new('AutoSun', light_auto_sun)
scene.collection.objects.link(ob_auto_sun)
ob_auto_sun.rotation_euler = (0.872665, 0.174533, 0.523599)
bpy.context.view_layer.update()
